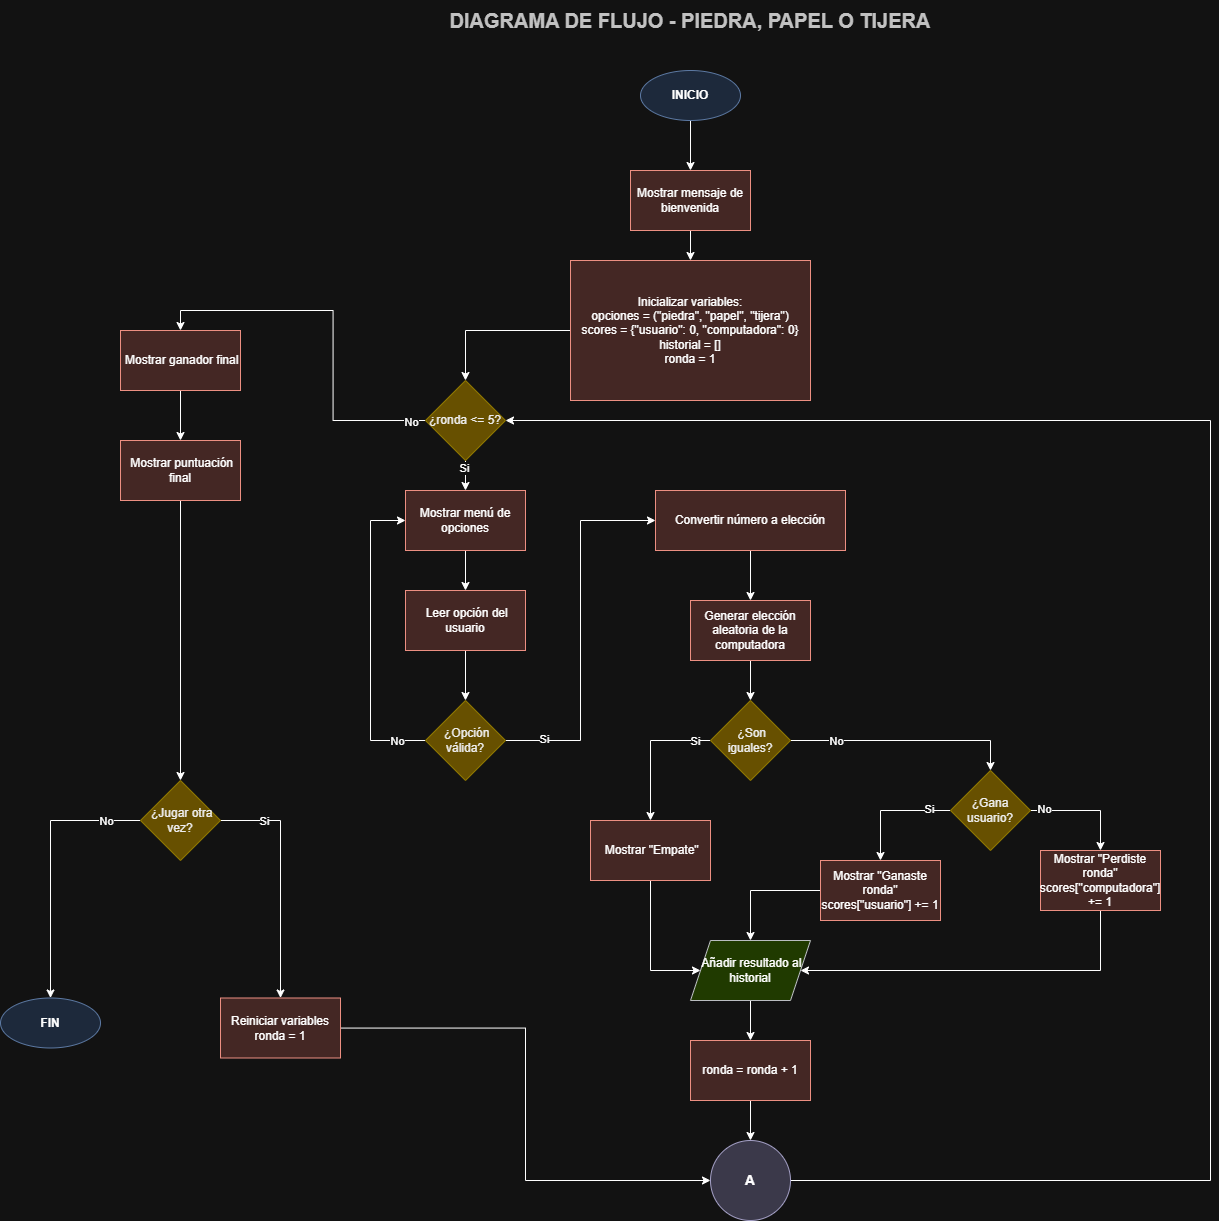

The diagram above was exported from draw.io. Its source (the exported page's mxGraphModel, read from the mxfile embedded in the PNG):
<mxGraphModel dx="2026" dy="1114" grid="1" gridSize="10" guides="1" tooltips="1" connect="1" arrows="1" fold="1" page="1" pageScale="1" pageWidth="827" pageHeight="1169" math="0" shadow="0">
  <root>
    <mxCell id="0" />
    <mxCell id="1" parent="0" />
    <mxCell id="oSc6usEOKbUUzT8pksoA-1" parent="1" style="text;html=1;strokeColor=none;fillColor=none;align=center;verticalAlign=middle;whiteSpace=wrap;fontSize=20;fontStyle=1;fontColor=#333333;" value="DIAGRAMA DE FLUJO - PIEDRA, PAPEL O TIJERA" vertex="1">
      <mxGeometry height="40" width="500" x="560" y="10" as="geometry" />
    </mxCell>
    <mxCell id="7tww3Vu2jFYbZJ3x1UW9-10" edge="1" parent="1" source="oSc6usEOKbUUzT8pksoA-2" style="edgeStyle=orthogonalEdgeStyle;rounded=0;orthogonalLoop=1;jettySize=auto;html=1;entryX=0.5;entryY=0;entryDx=0;entryDy=0;" target="7tww3Vu2jFYbZJ3x1UW9-1">
      <mxGeometry relative="1" as="geometry" />
    </mxCell>
    <mxCell id="oSc6usEOKbUUzT8pksoA-2" parent="1" style="ellipse;whiteSpace=wrap;html=1;aspect=fixed;fillColor=#dae8fc;strokeColor=#6c8ebf;fontStyle=1" value="INICIO" vertex="1">
      <mxGeometry height="50" width="100" x="760" y="80" as="geometry" />
    </mxCell>
    <mxCell id="7tww3Vu2jFYbZJ3x1UW9-11" edge="1" parent="1" source="7tww3Vu2jFYbZJ3x1UW9-1" style="edgeStyle=orthogonalEdgeStyle;rounded=0;orthogonalLoop=1;jettySize=auto;html=1;entryX=0.5;entryY=0;entryDx=0;entryDy=0;" target="7tww3Vu2jFYbZJ3x1UW9-2">
      <mxGeometry relative="1" as="geometry" />
    </mxCell>
    <mxCell id="7tww3Vu2jFYbZJ3x1UW9-1" parent="1" style="rounded=0;whiteSpace=wrap;html=1;fillColor=#fad9d5;strokeColor=#ae4132;" value="Mostrar mensaje de bienvenida" vertex="1">
      <mxGeometry height="60" width="120" x="750" y="180" as="geometry" />
    </mxCell>
    <mxCell id="7tww3Vu2jFYbZJ3x1UW9-12" edge="1" parent="1" source="7tww3Vu2jFYbZJ3x1UW9-2" style="edgeStyle=orthogonalEdgeStyle;rounded=0;orthogonalLoop=1;jettySize=auto;html=1;entryX=0.5;entryY=0;entryDx=0;entryDy=0;" target="7tww3Vu2jFYbZJ3x1UW9-3">
      <mxGeometry relative="1" as="geometry" />
    </mxCell>
    <mxCell id="7tww3Vu2jFYbZJ3x1UW9-2" parent="1" style="rounded=0;whiteSpace=wrap;html=1;fillColor=#fad9d5;strokeColor=#ae4132;" value="Inicializar variables:&lt;br&gt;    opciones = (&quot;piedra&quot;, &quot;papel&quot;, &quot;tijera&quot;)&lt;br&gt;    scores = {&quot;usuario&quot;: 0, &quot;computadora&quot;: 0}&lt;br&gt;    historial = []&lt;br&gt;    ronda = 1" vertex="1">
      <mxGeometry height="140" width="240" x="690" y="270" as="geometry" />
    </mxCell>
    <mxCell id="7tww3Vu2jFYbZJ3x1UW9-13" edge="1" parent="1" source="7tww3Vu2jFYbZJ3x1UW9-3" style="edgeStyle=orthogonalEdgeStyle;rounded=0;orthogonalLoop=1;jettySize=auto;html=1;entryX=0.5;entryY=0;entryDx=0;entryDy=0;" target="7tww3Vu2jFYbZJ3x1UW9-4">
      <mxGeometry relative="1" as="geometry" />
    </mxCell>
    <mxCell id="DT-oBRABpcXKpWllG11K-50" connectable="0" parent="7tww3Vu2jFYbZJ3x1UW9-13" style="edgeLabel;html=1;align=center;verticalAlign=middle;resizable=0;points=[];" value="Si" vertex="1">
      <mxGeometry relative="1" x="-0.7242" y="-2" as="geometry">
        <mxPoint as="offset" />
      </mxGeometry>
    </mxCell>
    <mxCell id="DT-oBRABpcXKpWllG11K-35" edge="1" parent="1" source="7tww3Vu2jFYbZJ3x1UW9-3" style="edgeStyle=orthogonalEdgeStyle;rounded=0;orthogonalLoop=1;jettySize=auto;html=1;entryX=0.5;entryY=0;entryDx=0;entryDy=0;" target="DT-oBRABpcXKpWllG11K-29">
      <mxGeometry relative="1" as="geometry" />
    </mxCell>
    <mxCell id="DT-oBRABpcXKpWllG11K-49" connectable="0" parent="DT-oBRABpcXKpWllG11K-35" style="edgeLabel;html=1;align=center;verticalAlign=middle;resizable=0;points=[];" value="No" vertex="1">
      <mxGeometry relative="1" x="-0.9206" y="1" as="geometry">
        <mxPoint as="offset" />
      </mxGeometry>
    </mxCell>
    <mxCell id="7tww3Vu2jFYbZJ3x1UW9-3" parent="1" style="rhombus;whiteSpace=wrap;html=1;fillColor=#e3c800;fontColor=#000000;strokeColor=#B09500;" value="¿ronda &amp;lt;= 5?" vertex="1">
      <mxGeometry height="80" width="80" x="545" y="390" as="geometry" />
    </mxCell>
    <mxCell id="7tww3Vu2jFYbZJ3x1UW9-15" edge="1" parent="1" source="7tww3Vu2jFYbZJ3x1UW9-4" style="edgeStyle=orthogonalEdgeStyle;rounded=0;orthogonalLoop=1;jettySize=auto;html=1;entryX=0.5;entryY=0;entryDx=0;entryDy=0;" target="7tww3Vu2jFYbZJ3x1UW9-5">
      <mxGeometry relative="1" as="geometry" />
    </mxCell>
    <mxCell id="7tww3Vu2jFYbZJ3x1UW9-4" parent="1" style="rounded=0;whiteSpace=wrap;html=1;fillColor=#fad9d5;strokeColor=#ae4132;" value="Mostrar menú de opciones" vertex="1">
      <mxGeometry height="60" width="120" x="525" y="500" as="geometry" />
    </mxCell>
    <mxCell id="7tww3Vu2jFYbZJ3x1UW9-17" edge="1" parent="1" source="7tww3Vu2jFYbZJ3x1UW9-5" style="edgeStyle=orthogonalEdgeStyle;rounded=0;orthogonalLoop=1;jettySize=auto;html=1;" target="7tww3Vu2jFYbZJ3x1UW9-7" value="">
      <mxGeometry relative="1" as="geometry" />
    </mxCell>
    <mxCell id="7tww3Vu2jFYbZJ3x1UW9-5" parent="1" style="rounded=0;whiteSpace=wrap;html=1;fillColor=#fad9d5;strokeColor=#ae4132;" value="&amp;nbsp;Leer opción del usuario" vertex="1">
      <mxGeometry height="60" width="120" x="525" y="600" as="geometry" />
    </mxCell>
    <mxCell id="DT-oBRABpcXKpWllG11K-5" edge="1" parent="1" source="7tww3Vu2jFYbZJ3x1UW9-6" style="edgeStyle=orthogonalEdgeStyle;rounded=0;orthogonalLoop=1;jettySize=auto;html=1;entryX=0.5;entryY=0;entryDx=0;entryDy=0;" target="7tww3Vu2jFYbZJ3x1UW9-8">
      <mxGeometry relative="1" as="geometry" />
    </mxCell>
    <mxCell id="7tww3Vu2jFYbZJ3x1UW9-6" parent="1" style="rounded=0;whiteSpace=wrap;html=1;fillColor=#fad9d5;strokeColor=#ae4132;" value="Convertir número a elección" vertex="1">
      <mxGeometry height="60" width="190" x="775" y="500" as="geometry" />
    </mxCell>
    <mxCell id="7tww3Vu2jFYbZJ3x1UW9-20" edge="1" parent="1" source="7tww3Vu2jFYbZJ3x1UW9-7" style="edgeStyle=orthogonalEdgeStyle;rounded=0;orthogonalLoop=1;jettySize=auto;html=1;entryX=0;entryY=0.5;entryDx=0;entryDy=0;exitX=0;exitY=0.5;exitDx=0;exitDy=0;" target="7tww3Vu2jFYbZJ3x1UW9-4">
      <mxGeometry relative="1" as="geometry">
        <Array as="points">
          <mxPoint x="490" y="750" />
          <mxPoint x="490" y="530" />
        </Array>
        <mxPoint x="520" y="590" as="targetPoint" />
      </mxGeometry>
    </mxCell>
    <mxCell id="DT-oBRABpcXKpWllG11K-2" connectable="0" parent="7tww3Vu2jFYbZJ3x1UW9-20" style="edgeLabel;html=1;align=center;verticalAlign=middle;resizable=0;points=[];" value="No" vertex="1">
      <mxGeometry relative="1" x="-0.8118" as="geometry">
        <mxPoint as="offset" />
      </mxGeometry>
    </mxCell>
    <mxCell id="DT-oBRABpcXKpWllG11K-3" edge="1" parent="1" source="7tww3Vu2jFYbZJ3x1UW9-7" style="edgeStyle=orthogonalEdgeStyle;rounded=0;orthogonalLoop=1;jettySize=auto;html=1;entryX=0;entryY=0.5;entryDx=0;entryDy=0;" target="7tww3Vu2jFYbZJ3x1UW9-6">
      <mxGeometry relative="1" as="geometry" />
    </mxCell>
    <mxCell id="DT-oBRABpcXKpWllG11K-4" connectable="0" parent="DT-oBRABpcXKpWllG11K-3" style="edgeLabel;html=1;align=center;verticalAlign=middle;resizable=0;points=[];" value="Si" vertex="1">
      <mxGeometry relative="1" x="-0.7926" y="2" as="geometry">
        <mxPoint as="offset" />
      </mxGeometry>
    </mxCell>
    <mxCell id="7tww3Vu2jFYbZJ3x1UW9-7" parent="1" style="rhombus;whiteSpace=wrap;html=1;fillColor=#e3c800;fontColor=#000000;strokeColor=#B09500;" value="&amp;nbsp;¿Opción válida?" vertex="1">
      <mxGeometry height="80" width="80" x="545" y="710" as="geometry" />
    </mxCell>
    <mxCell id="DT-oBRABpcXKpWllG11K-7" edge="1" parent="1" source="7tww3Vu2jFYbZJ3x1UW9-8" style="edgeStyle=orthogonalEdgeStyle;rounded=0;orthogonalLoop=1;jettySize=auto;html=1;" target="DT-oBRABpcXKpWllG11K-6" value="">
      <mxGeometry relative="1" as="geometry" />
    </mxCell>
    <mxCell id="7tww3Vu2jFYbZJ3x1UW9-8" parent="1" style="rounded=0;whiteSpace=wrap;html=1;fillColor=#fad9d5;strokeColor=#ae4132;" value="Generar elección aleatoria de la computadora" vertex="1">
      <mxGeometry height="60" width="120" x="810" y="610" as="geometry" />
    </mxCell>
    <mxCell id="DT-oBRABpcXKpWllG11K-12" edge="1" parent="1" source="DT-oBRABpcXKpWllG11K-6" style="edgeStyle=orthogonalEdgeStyle;rounded=0;orthogonalLoop=1;jettySize=auto;html=1;entryX=0.5;entryY=0;entryDx=0;entryDy=0;exitX=0;exitY=0.5;exitDx=0;exitDy=0;" target="DT-oBRABpcXKpWllG11K-9">
      <mxGeometry relative="1" as="geometry" />
    </mxCell>
    <mxCell id="DT-oBRABpcXKpWllG11K-14" connectable="0" parent="DT-oBRABpcXKpWllG11K-12" style="edgeLabel;html=1;align=center;verticalAlign=middle;resizable=0;points=[];" value="Si" vertex="1">
      <mxGeometry relative="1" x="-0.7767" as="geometry">
        <mxPoint as="offset" />
      </mxGeometry>
    </mxCell>
    <mxCell id="DT-oBRABpcXKpWllG11K-13" edge="1" parent="1" source="DT-oBRABpcXKpWllG11K-6" style="edgeStyle=orthogonalEdgeStyle;rounded=0;orthogonalLoop=1;jettySize=auto;html=1;entryX=0.5;entryY=0;entryDx=0;entryDy=0;" target="DT-oBRABpcXKpWllG11K-8">
      <mxGeometry relative="1" as="geometry" />
    </mxCell>
    <mxCell id="DT-oBRABpcXKpWllG11K-15" connectable="0" parent="DT-oBRABpcXKpWllG11K-13" style="edgeLabel;html=1;align=center;verticalAlign=middle;resizable=0;points=[];" value="No" vertex="1">
      <mxGeometry relative="1" x="-0.6086" as="geometry">
        <mxPoint as="offset" />
      </mxGeometry>
    </mxCell>
    <mxCell id="DT-oBRABpcXKpWllG11K-6" parent="1" style="rhombus;whiteSpace=wrap;html=1;fillColor=#e3c800;fontColor=#000000;strokeColor=#B09500;" value="&amp;nbsp;¿Son iguales?" vertex="1">
      <mxGeometry height="80" width="80" x="830" y="710" as="geometry" />
    </mxCell>
    <mxCell id="DT-oBRABpcXKpWllG11K-16" edge="1" parent="1" source="DT-oBRABpcXKpWllG11K-8" style="edgeStyle=orthogonalEdgeStyle;rounded=0;orthogonalLoop=1;jettySize=auto;html=1;entryX=0.5;entryY=0;entryDx=0;entryDy=0;" target="DT-oBRABpcXKpWllG11K-10">
      <mxGeometry relative="1" as="geometry" />
    </mxCell>
    <mxCell id="DT-oBRABpcXKpWllG11K-19" connectable="0" parent="DT-oBRABpcXKpWllG11K-16" style="edgeLabel;html=1;align=center;verticalAlign=middle;resizable=0;points=[];" value="Si" vertex="1">
      <mxGeometry relative="1" x="-0.6504" y="-2" as="geometry">
        <mxPoint as="offset" />
      </mxGeometry>
    </mxCell>
    <mxCell id="DT-oBRABpcXKpWllG11K-17" edge="1" parent="1" source="DT-oBRABpcXKpWllG11K-8" style="edgeStyle=orthogonalEdgeStyle;rounded=0;orthogonalLoop=1;jettySize=auto;html=1;entryX=0.5;entryY=0;entryDx=0;entryDy=0;" target="DT-oBRABpcXKpWllG11K-11">
      <mxGeometry relative="1" as="geometry" />
    </mxCell>
    <mxCell id="DT-oBRABpcXKpWllG11K-18" connectable="0" parent="DT-oBRABpcXKpWllG11K-17" style="edgeLabel;html=1;align=center;verticalAlign=middle;resizable=0;points=[];" value="No" vertex="1">
      <mxGeometry relative="1" x="-0.7587" y="2" as="geometry">
        <mxPoint as="offset" />
      </mxGeometry>
    </mxCell>
    <mxCell id="DT-oBRABpcXKpWllG11K-8" parent="1" style="rhombus;whiteSpace=wrap;html=1;fillColor=#e3c800;fontColor=#000000;strokeColor=#B09500;" value="¿Gana usuario?" vertex="1">
      <mxGeometry height="80" width="80" x="1070" y="780" as="geometry" />
    </mxCell>
    <mxCell id="DT-oBRABpcXKpWllG11K-23" edge="1" parent="1" source="DT-oBRABpcXKpWllG11K-9" style="edgeStyle=orthogonalEdgeStyle;rounded=0;orthogonalLoop=1;jettySize=auto;html=1;entryX=0;entryY=0.5;entryDx=0;entryDy=0;" target="DT-oBRABpcXKpWllG11K-43">
      <mxGeometry relative="1" as="geometry">
        <Array as="points">
          <mxPoint x="770" y="980" />
        </Array>
      </mxGeometry>
    </mxCell>
    <mxCell id="DT-oBRABpcXKpWllG11K-9" parent="1" style="rounded=0;whiteSpace=wrap;html=1;fillColor=#fad9d5;strokeColor=#ae4132;" value="&amp;nbsp;Mostrar &quot;Empate&quot;" vertex="1">
      <mxGeometry height="60" width="120" x="710" y="830" as="geometry" />
    </mxCell>
    <mxCell id="DT-oBRABpcXKpWllG11K-24" edge="1" parent="1" source="DT-oBRABpcXKpWllG11K-10" style="edgeStyle=orthogonalEdgeStyle;rounded=0;orthogonalLoop=1;jettySize=auto;html=1;entryX=0.5;entryY=0;entryDx=0;entryDy=0;" target="DT-oBRABpcXKpWllG11K-43">
      <mxGeometry relative="1" as="geometry" />
    </mxCell>
    <mxCell id="DT-oBRABpcXKpWllG11K-10" parent="1" style="rounded=0;whiteSpace=wrap;html=1;fillColor=#fad9d5;strokeColor=#ae4132;" value="Mostrar &quot;Ganaste ronda&quot;&lt;br&gt;                                scores[&quot;usuario&quot;] += 1" vertex="1">
      <mxGeometry height="60" width="120" x="940" y="870" as="geometry" />
    </mxCell>
    <mxCell id="DT-oBRABpcXKpWllG11K-25" edge="1" parent="1" source="DT-oBRABpcXKpWllG11K-11" style="edgeStyle=orthogonalEdgeStyle;rounded=0;orthogonalLoop=1;jettySize=auto;html=1;entryX=1;entryY=0.5;entryDx=0;entryDy=0;" target="DT-oBRABpcXKpWllG11K-43">
      <mxGeometry relative="1" as="geometry">
        <Array as="points">
          <mxPoint x="1220" y="980" />
        </Array>
      </mxGeometry>
    </mxCell>
    <mxCell id="DT-oBRABpcXKpWllG11K-11" parent="1" style="rounded=0;whiteSpace=wrap;html=1;fillColor=#fad9d5;strokeColor=#ae4132;" value="Mostrar &quot;Perdiste ronda&quot;&lt;br&gt;                                scores[&quot;computadora&quot;] += 1" vertex="1">
      <mxGeometry height="60" width="120" x="1160" y="860" as="geometry" />
    </mxCell>
    <mxCell id="DT-oBRABpcXKpWllG11K-28" edge="1" parent="1" source="DT-oBRABpcXKpWllG11K-48" style="edgeStyle=orthogonalEdgeStyle;rounded=0;orthogonalLoop=1;jettySize=auto;html=1;entryX=1;entryY=0.5;entryDx=0;entryDy=0;exitX=1;exitY=0.5;exitDx=0;exitDy=0;" target="7tww3Vu2jFYbZJ3x1UW9-3">
      <mxGeometry relative="1" as="geometry">
        <Array as="points">
          <mxPoint x="1330" y="1190" />
          <mxPoint x="1330" y="430" />
        </Array>
      </mxGeometry>
    </mxCell>
    <mxCell id="DT-oBRABpcXKpWllG11K-27" edge="1" parent="1" source="DT-oBRABpcXKpWllG11K-21" style="edgeStyle=orthogonalEdgeStyle;rounded=0;orthogonalLoop=1;jettySize=auto;html=1;entryX=0.5;entryY=0;entryDx=0;entryDy=0;" target="DT-oBRABpcXKpWllG11K-48" value="">
      <mxGeometry relative="1" as="geometry" />
    </mxCell>
    <mxCell id="DT-oBRABpcXKpWllG11K-21" parent="1" style="rounded=0;whiteSpace=wrap;html=1;fillColor=#fad9d5;strokeColor=#ae4132;" value="ronda = ronda + 1" vertex="1">
      <mxGeometry height="60" width="120" x="810" y="1050" as="geometry" />
    </mxCell>
    <mxCell id="DT-oBRABpcXKpWllG11K-36" edge="1" parent="1" source="DT-oBRABpcXKpWllG11K-29" style="edgeStyle=orthogonalEdgeStyle;rounded=0;orthogonalLoop=1;jettySize=auto;html=1;entryX=0.5;entryY=0;entryDx=0;entryDy=0;" target="DT-oBRABpcXKpWllG11K-30">
      <mxGeometry relative="1" as="geometry" />
    </mxCell>
    <mxCell id="DT-oBRABpcXKpWllG11K-29" parent="1" style="rounded=0;whiteSpace=wrap;html=1;fillColor=#fad9d5;strokeColor=#ae4132;" value="&amp;nbsp;Mostrar ganador final" vertex="1">
      <mxGeometry height="60" width="120" x="240" y="340" as="geometry" />
    </mxCell>
    <mxCell id="DT-oBRABpcXKpWllG11K-37" edge="1" parent="1" source="DT-oBRABpcXKpWllG11K-30" style="edgeStyle=orthogonalEdgeStyle;rounded=0;orthogonalLoop=1;jettySize=auto;html=1;entryX=0.5;entryY=0;entryDx=0;entryDy=0;" target="DT-oBRABpcXKpWllG11K-32">
      <mxGeometry relative="1" as="geometry" />
    </mxCell>
    <mxCell id="DT-oBRABpcXKpWllG11K-30" parent="1" style="rounded=0;whiteSpace=wrap;html=1;fillColor=#fad9d5;strokeColor=#ae4132;" value="&amp;nbsp;Mostrar puntuación final" vertex="1">
      <mxGeometry height="60" width="120" x="240" y="450" as="geometry" />
    </mxCell>
    <mxCell id="DT-oBRABpcXKpWllG11K-38" edge="1" parent="1" source="DT-oBRABpcXKpWllG11K-32" style="edgeStyle=orthogonalEdgeStyle;rounded=0;orthogonalLoop=1;jettySize=auto;html=1;entryX=0.5;entryY=0;entryDx=0;entryDy=0;exitX=1;exitY=0.5;exitDx=0;exitDy=0;" target="DT-oBRABpcXKpWllG11K-34">
      <mxGeometry relative="1" as="geometry" />
    </mxCell>
    <mxCell id="DT-oBRABpcXKpWllG11K-41" connectable="0" parent="DT-oBRABpcXKpWllG11K-38" style="edgeLabel;html=1;align=center;verticalAlign=middle;resizable=0;points=[];" value="Si" vertex="1">
      <mxGeometry relative="1" x="-0.6391" as="geometry">
        <mxPoint as="offset" />
      </mxGeometry>
    </mxCell>
    <mxCell id="DT-oBRABpcXKpWllG11K-39" edge="1" parent="1" source="DT-oBRABpcXKpWllG11K-32" style="edgeStyle=orthogonalEdgeStyle;rounded=0;orthogonalLoop=1;jettySize=auto;html=1;entryX=0.5;entryY=0;entryDx=0;entryDy=0;" target="DT-oBRABpcXKpWllG11K-47">
      <mxGeometry relative="1" as="geometry">
        <mxPoint x="170" y="1011.25" as="targetPoint" />
      </mxGeometry>
    </mxCell>
    <mxCell id="DT-oBRABpcXKpWllG11K-40" connectable="0" parent="DT-oBRABpcXKpWllG11K-39" style="edgeLabel;html=1;align=center;verticalAlign=middle;resizable=0;points=[];" value="No" vertex="1">
      <mxGeometry relative="1" x="-0.7466" as="geometry">
        <mxPoint as="offset" />
      </mxGeometry>
    </mxCell>
    <mxCell id="DT-oBRABpcXKpWllG11K-32" parent="1" style="rhombus;whiteSpace=wrap;html=1;fillColor=#e3c800;fontColor=#000000;strokeColor=#B09500;" value="&amp;nbsp;¿Jugar otra vez?" vertex="1">
      <mxGeometry height="80" width="80" x="260" y="790" as="geometry" />
    </mxCell>
    <mxCell id="DT-oBRABpcXKpWllG11K-42" edge="1" parent="1" source="DT-oBRABpcXKpWllG11K-34" style="edgeStyle=orthogonalEdgeStyle;rounded=0;orthogonalLoop=1;jettySize=auto;html=1;entryX=0;entryY=0.5;entryDx=0;entryDy=0;" target="DT-oBRABpcXKpWllG11K-48">
      <mxGeometry relative="1" as="geometry" />
    </mxCell>
    <mxCell id="DT-oBRABpcXKpWllG11K-34" parent="1" style="rounded=0;whiteSpace=wrap;html=1;fillColor=#fad9d5;strokeColor=#ae4132;" value="Reiniciar variables&lt;br&gt;                ronda = 1" vertex="1">
      <mxGeometry height="60" width="120" x="340" y="1007.5" as="geometry" />
    </mxCell>
    <mxCell id="DT-oBRABpcXKpWllG11K-44" edge="1" parent="1" source="DT-oBRABpcXKpWllG11K-43" style="edgeStyle=orthogonalEdgeStyle;rounded=0;orthogonalLoop=1;jettySize=auto;html=1;" target="DT-oBRABpcXKpWllG11K-21" value="">
      <mxGeometry relative="1" as="geometry" />
    </mxCell>
    <mxCell id="DT-oBRABpcXKpWllG11K-43" parent="1" style="shape=parallelogram;perimeter=parallelogramPerimeter;whiteSpace=wrap;html=1;fixedSize=1;fillColor=#cdeb8b;strokeColor=#36393d;" value="&amp;nbsp;Añadir resultado al historial" vertex="1">
      <mxGeometry height="60" width="120" x="810" y="950" as="geometry" />
    </mxCell>
    <mxCell id="DT-oBRABpcXKpWllG11K-47" parent="1" style="ellipse;whiteSpace=wrap;html=1;aspect=fixed;fillColor=#dae8fc;strokeColor=#6c8ebf;fontStyle=1" value="FIN" vertex="1">
      <mxGeometry height="50" width="100" x="120" y="1007.5" as="geometry" />
    </mxCell>
    <mxCell id="DT-oBRABpcXKpWllG11K-48" parent="1" style="ellipse;whiteSpace=wrap;html=1;aspect=fixed;fillColor=#d0cee2;strokeColor=#56517e;" value="&lt;b&gt;&lt;font style=&quot;font-size: 14px;&quot;&gt;A&lt;/font&gt;&lt;/b&gt;" vertex="1">
      <mxGeometry height="80" width="80" x="830" y="1150" as="geometry" />
    </mxCell>
  </root>
</mxGraphModel>